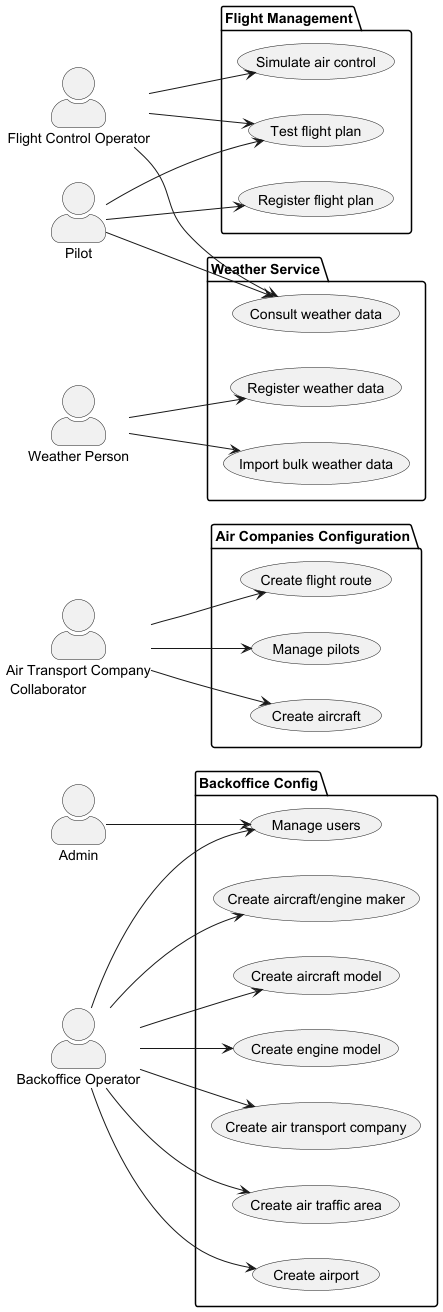

The diagram above was rendered by PlantUML. Its source (embedded in the PNG):
@startuml "LAPR4 Use Cases"
left to right direction
skinparam actorStyle awesome

actor "Admin" as Admin
actor "Backoffice Operator" as BO
actor "Air Transport Company\n Collaborator" as ATCC
actor "Pilot" as Pilot
actor "Flight Control Operator" as FCO
actor "Weather Person" as WP

  package "Backoffice Config" as bConfig {
    usecase "Manage users" as UC07
    usecase "Create air traffic area" as UC01
    usecase "Create airport" as UC02
    usecase "Create aircraft/engine maker" as UC03
    usecase "Create aircraft model" as UC04
    usecase "Create engine model" as UC05
    usecase "Create air transport company" as UC06
  }

  package "Air Companies Configuration" as acConfig {
    usecase "Create aircraft" as UC21
    usecase "Create flight route" as UC22
    usecase "Manage pilots" as UC23
  }

  package "Flight Management" as flightMng {
    usecase "Register flight plan" as UC41
    usecase "Test flight plan" as UC42
    usecase "Simulate air control" as UC43
  }

  package "Weather Service" as wService {
    usecase "Register weather data" as UC30
    usecase "Import bulk weather data" as UC31
    usecase "Consult weather data" as UC32
  }

Admin --> UC07
BO --> UC01
BO --> UC02
BO --> UC03
BO --> UC04
BO --> UC05
BO --> UC06
BO --> UC07
ATCC --> UC21
ATCC --> UC22
ATCC --> UC23
Pilot --> UC41
Pilot --> UC42
Pilot --> UC32
FCO --> UC42
FCO --> UC43
WP --> UC30
WP --> UC31
FCO --> UC32

@enduml